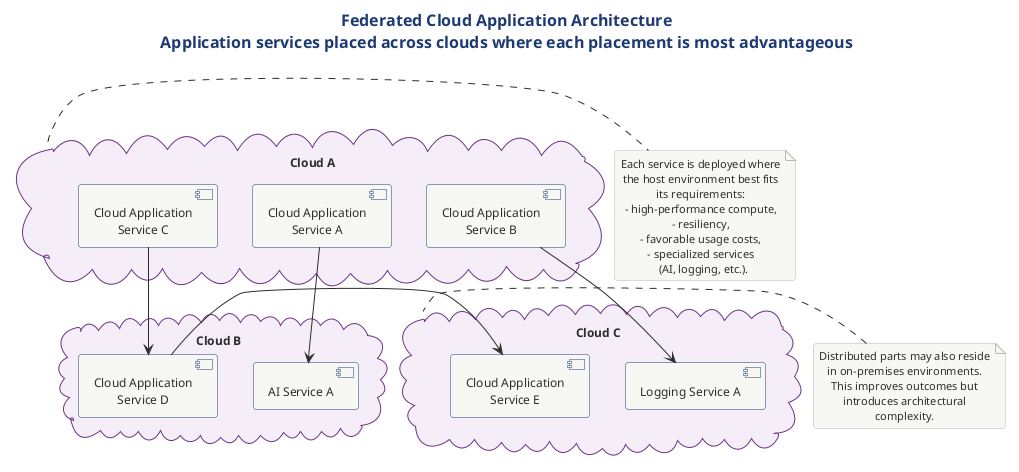

The diagram above was rendered by PlantUML. Its source (embedded in the PNG):
@startuml federated_cloud_application
!include ../../../../../../tooling/styles/plantuml/structural/deployment-diagram-style.iuml

title Federated Cloud Application Architecture\nApplication services placed across clouds where each placement is most advantageous

skinparam cloud {
  BackgroundColor #F4ECF7
  BorderColor #6C3483
}

cloud "Cloud A" as cA {
  component "Cloud Application\nService A" as svcA
  component "Cloud Application\nService B" as svcB
  component "Cloud Application\nService C" as svcC
}

cloud "Cloud B" as cB {
  component "AI Service A" as ai
  component "Cloud Application\nService D" as svcD
}

cloud "Cloud C" as cC {
  component "Logging Service A" as log
  component "Cloud Application\nService E" as svcE
}

svcA -right-> ai
svcB -right-> log
svcC -down-> svcD
svcD -right-> svcE

note right of cA
  Each service is deployed where
  the host environment best fits
  its requirements:
  - high-performance compute,
  - resiliency,
  - favorable usage costs,
  - specialized services
    (AI, logging, etc.).
end note

note left of cC
  Distributed parts may also reside
  in on-premises environments.
  This improves outcomes but
  introduces architectural
  complexity.
end note

@enduml